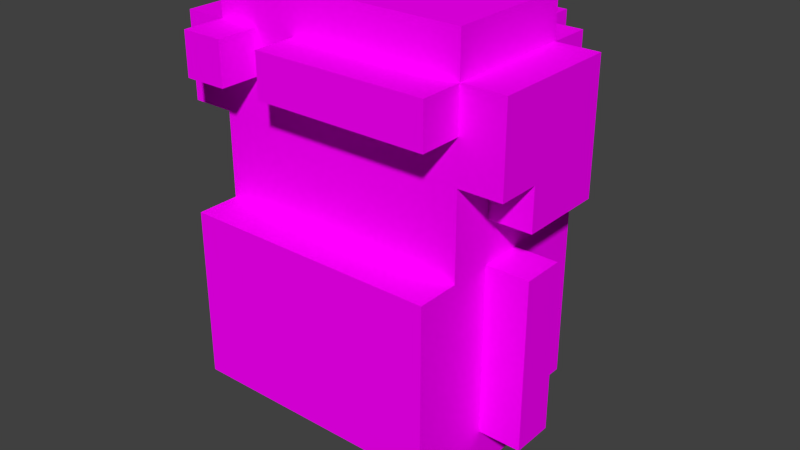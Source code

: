 # Source: Mike.blend  (saved by Blender 2.76.0; exported with 4.5.12 LTS)
import bpy
from mathutils import Matrix  # noqa: F401  (used for matrix-valued properties, if any)

bpy.ops.wm.read_factory_settings(use_empty=True)
scene = bpy.context.scene
scene.name = 'Scene'

# ---- collections
col_collection_1 = bpy.data.collections.new('Collection 1'); scene.collection.children.link(col_collection_1)
col_collection_11 = bpy.data.collections.new('Collection 11'); scene.collection.children.link(col_collection_11)
col_collection_11.hide_render = True
col_collection_11.hide_viewport = True

# ---- images (referenced by path relative to the original .blend; pixels are not part of the script)
import os
ASSET_DIR = os.environ.get("B2B_ASSET_DIR", "")  # directory of the original .blend (textures are referenced by path, not embedded)
HERE = os.path.dirname(os.path.abspath(__file__))  # packed textures are extracted next to this script under _unpacked/

def load_image(name, relpath, width, height, colorspace="sRGB"):
    """Load a texture the original file referenced (path relative to the .blend, or extracted next to this script)."""
    p = next((c for c in (os.path.join(HERE, relpath), os.path.join(ASSET_DIR, relpath)) if relpath and os.path.exists(c)), "")
    if p:
        img = bpy.data.images.load(p, check_existing=True)
        img.name = name
    else:  # same state as the original file: an image datablock whose file is absent (Cycles renders it pink)
        img = bpy.data.images.new(name, width, height)
        img.source = "FILE"
        img.filepath = "//" + (relpath or name)
    img.colorspace_settings.name = colorspace
    return img
img_chr_mike_texture0_png = load_image('chr_mike_texture0.png', "Test/Assets/Mini's Mike/core/fbx/chr_mike_texture0.png", 1024, 1024, 'sRGB')

# ---- materials (node trees are filled in below, after node groups)
mat_mike = bpy.data.materials.new('Mike')
mat_mike.alpha_threshold = 0.0
mat_mike.diffuse_color = (1.0, 1.0, 1.0, 1.0)
mat_mike.roughness = 0.5

# ---- material node trees
mat_mike.use_nodes = True; mat_mike.node_tree.nodes.clear()
_N = mat_mike.node_tree.nodes; _L = mat_mike.node_tree.links
n0 = _N.new('ShaderNodeOutputMaterial'); n0.name = 'Material Output'; n0.location = (1200, 880)
n0.label = 'Material Out'
n1 = _N.new('ShaderNodeAddShader'); n1.name = 'Add Shader'; n1.location = (1000, 880)
n1.label = 'Shader Add Refl'
n2 = _N.new('ShaderNodeAddShader'); n2.name = 'Add Shader.001'; n2.location = (800, 880)
n2.label = 'Shader Add Spec'
n3 = _N.new('ShaderNodeBsdfRefraction'); n3.name = 'Refraction BSDF'; n3.location = (1200, 220)
n3.label = 'Refl BSDF'
n3.mute = True
n4 = _N.new('ShaderNodeMix'); n4.name = 'Mix'; n4.location = (1000, 220)
n4.label = 'Mix Color/Refl'
n4.data_type = 'RGBA'
n4.blend_type = 'MULTIPLY'
n4.inputs[0].default_value = 1.0
n4.inputs[6].default_value = (1.0, 1.0, 1.0, 1.0)
n4.inputs[7].default_value = (0.0, 0.0, 0.0, 0.0)
n5 = _N.new('ShaderNodeMixShader'); n5.name = 'Mix Shader'; n5.location = (600, 880)
n5.label = 'Shader Mix Alpha'
n6 = _N.new('ShaderNodeBsdfTransparent'); n6.name = 'Transparent BSDF'; n6.location = (400, 880)
n6.label = 'Alpha BSDF'
n6.mute = True
n7 = _N.new('ShaderNodeMix'); n7.name = 'Mix.001'; n7.location = (200, 1100)
n7.label = 'Mix Color/Alpha'
n7.data_type = 'RGBA'
n7.blend_type = 'MULTIPLY'
n7.inputs[0].default_value = 1.0
n7.inputs[6].default_value = (1.0, 1.0, 1.0, 1.0)
n7.inputs[7].default_value = (1.0, 1.0, 1.0, 1.0)
n8 = _N.new('ShaderNodeBsdfDiffuse'); n8.name = 'Diffuse BSDF'; n8.location = (400, 660)
n8.label = 'Diff BSDF'
n9 = _N.new('ShaderNodeMix'); n9.name = 'Mix.002'; n9.location = (200, 660)
n9.label = 'Mix Color/Diffuse'
n9.data_type = 'RGBA'
n9.blend_type = 'MULTIPLY'
n9.inputs[0].default_value = 1.0
n9.inputs[6].default_value = (1.0, 1.0, 1.0, 1.0)
n10 = _N.new('ShaderNodeBsdfAnisotropic'); n10.name = 'Glossy BSDF'; n10.location = (400, 220)
n10.label = 'Spec BSDF'
n10.distribution = 'GGX'
n11 = _N.new('ShaderNodeMix'); n11.name = 'Mix.003'; n11.location = (200, 220)
n11.label = 'Mix Color/Spec'
n11.data_type = 'RGBA'
n11.blend_type = 'MULTIPLY'
n11.inputs[0].default_value = 1.0
n11.inputs[7].default_value = (0.0, 0.0, 0.0, 1.0)
n12 = _N.new('ShaderNodeMix'); n12.name = 'Mix.004'; n12.location = (200, 0)
n12.label = 'Mix Color/Hardness'
n12.data_type = 'RGBA'
n12.blend_type = 'MULTIPLY'
n12.inputs[0].default_value = 1.0
n12.inputs[6].default_value = (1.87, 1.87, 1.87, 1.87)
n12.inputs[7].default_value = (1.0, 1.0, 1.0, 1.0)
n13 = _N.new('ShaderNodeNormalMap'); n13.name = 'Normal Map'; n13.location = (200, 440)
n13.label = 'Normal/Map'
n13.mute = True
n14 = _N.new('ShaderNodeMix'); n14.name = 'Mix.005'; n14.location = (1000, 660)
n14.label = 'Bump/Map'
n14.mute = True
n14.data_type = 'RGBA'
n14.blend_type = 'MULTIPLY'
n14.inputs[0].default_value = 1.0
n14.inputs[6].default_value = (1.0, 1.0, 1.0, 1.0)
n14.inputs[7].default_value = (0.0, 0.0, 0.0, 1.0)
n15 = _N.new('ShaderNodeTexCoord'); n15.name = 'Texture Coordinate'; n15.location = (-600, 660)
n15.label = 'Texture Coords'
n16 = _N.new('ShaderNodeTexImage'); n16.name = 'Image Texture'; n16.location = (0, 660)
n16.width = 140
n16.image = img_chr_mike_texture0_png
n17 = _N.new('ShaderNodeDisplacement'); n17.name = 'Displacement'; n17.location = (0, 0)
n17.inputs[1].default_value = 0.0
n17.inputs[2].default_value = 0.1
n18 = _N.new('ShaderNodeMath'); n18.name = 'Math'; n18.location = (0, 0)
n18.operation = 'POWER'
_L.new(n1.outputs[0], n0.inputs[0])
_L.new(n2.outputs[0], n1.inputs[0])
_L.new(n3.outputs[0], n1.inputs[1])
_L.new(n4.outputs[2], n3.inputs[0])
_L.new(n5.outputs[0], n2.inputs[0])
_L.new(n6.outputs[0], n5.inputs[1])
_L.new(n7.outputs[2], n5.inputs[0])
_L.new(n8.outputs[0], n5.inputs[2])
_L.new(n9.outputs[2], n8.inputs[0])
_L.new(n10.outputs[0], n2.inputs[1])
_L.new(n11.outputs[2], n10.inputs[0])
_L.new(n13.outputs[0], n8.inputs[2])
_L.new(n13.outputs[0], n10.inputs[4])
_L.new(n13.outputs[0], n3.inputs[3])
_L.new(n16.outputs[0], n9.inputs[7])
_L.new(n14.outputs[2], n17.inputs[0])
_L.new(n17.outputs[0], n0.inputs[2])
_L.new(n12.outputs[2], n18.inputs[0])
_L.new(n18.outputs[0], n10.inputs[1])
n0.is_active_output = True

# ---- world
world_world = bpy.data.worlds.new('World'); scene.world = world_world
world_world.color = (0.05088, 0.05088, 0.05088)
world_world.use_sun_shadow = False
world_world.sun_shadow_jitter_overblur = 0.0
world_world.cycles.sampling_method = 'MANUAL'
world_world.cycles.sample_map_resolution = 256

# ---- meshes
me_mike = bpy.data.meshes.new('Mike')
me_mike.from_pydata([(-0.1, 0.1, 0.2), (-0.1, 0.1, 0.1), (-0.1, -0.2, 0.2), (0.3, 0.1, 0.6), (-0.1, -0.1, 0.0), (-0.1, -0.2, 0.1), (-0.1, 0.0, 0.0), (0.2, 0.2, 1.1), (0.2, 0.1, 1.0), (0.2, 0.2, 1.0), (0.2, 0.1, 1.1), (0.2, 0.3, 1.0), (0.2, 0.2, 0.7), (0.2, 0.3, 0.7), (0.2, -0.1, 0.0), (0.2, 0.0, 0.0), (0.2, -0.1, 0.1), (0.3, 0.1, 1.1), (0.3, 0.1, 1.0), (0.3, -0.2, 1.1), (0.3, -0.3, 0.9), (0.3, -0.3, 1.0), (0.3, 0.2, 1.0), (0.3, 0.2, 0.7), (0.3, -0.1, 0.7), (0.3, -0.1, 0.8), (0.3, -0.1, 0.6), (0.3, -0.2, 0.2), (0.3, 0.0, 0.6), (0.3, -0.3, 0.2), (0.3, -0.1, 0.2), (0.3, -0.3, 0.6), (0.3, -0.2, 0.1), (0.3, 0.1, 0.1), (0.3, 0.1, 0.2), (0.3, 0.2, 0.6), (0.3, 0.2, 0.2), (-0.2, -0.2, 1.0), (-0.2, -0.3, 0.9), (-0.2, -0.2, 0.9), (-0.2, -0.3, 1.0), (0.4, 0.1, 1.0), (0.4, 0.1, 0.7), (0.4, -0.1, 0.7), (0.4, -0.2, 1.0), (0.4, -0.2, 0.8), (0.4, 0.0, 0.6), (0.4, -0.1, 0.2), (0.4, 0.0, 0.2), (0.4, -0.1, 0.6), (-0.1, -0.2, 1.0), (-0.1, -0.3, 0.9), (-0.1, -0.2, 0.9), (-0.1, -0.3, 1.0), (0.1, 0.1, 0.2), (0.1, 0.1, 0.1), (0.1, -0.2, 0.2), (0.1, -0.1, 0.0), (0.1, -0.2, 0.1), (0.1, 0.0, 0.0), (-0.2, 0.2, 1.1), (-0.2, 0.1, 1.0), (-0.2, 0.2, 1.0), (-0.2, 0.1, 1.1), (-0.2, 0.3, 1.0), (-0.2, 0.3, 0.7), (-0.2, 0.1, 0.7), (-0.2, -0.1, 0.0), (-0.2, 0.0, 0.0), (-0.3, 0.1, 1.1), (-0.3, 0.1, 1.0), (-0.3, -0.2, 1.1), (-0.3, -0.3, 0.9), (-0.3, -0.3, 1.0), (-0.3, 0.2, 1.0), (-0.3, 0.2, 0.7), (-0.3, -0.1, 0.7), (-0.3, -0.2, 0.6), (-0.3, -0.1, 0.6), (-0.3, 0.0, 0.6), (-0.3, -0.3, 0.2), (-0.3, -0.1, 0.2), (-0.3, -0.3, 0.6), (-0.3, -0.2, 0.1), (-0.3, 0.1, 0.1), (-0.3, 0.1, 0.2), (-0.3, 0.2, 0.6), (-0.3, 0.2, 0.2), (-0.4, 0.1, 1.0), (-0.4, -0.1, 0.8), (-0.4, 0.1, 0.7), (-0.4, -0.1, 0.7), (-0.4, -0.2, 1.0), (-0.4, -0.2, 0.8), (-0.4, 0.0, 0.6), (-0.4, -0.1, 0.2), (-0.4, 0.0, 0.2), (-0.4, -0.1, 0.6), (0.3, 0.0, 0.2), (-0.3, 0.0, 0.2), (-0.3, -0.2, 0.2), (-0.4, 0.0, 0.8), (-0.2, 0.2, 0.6), (-0.3, 0.1, 0.6), (-0.1, -0.1, 0.1), (0.3, 0.0, 0.7), (0.4, 0.0, 0.7), (0.3, -0.1, 0.6), (-0.3, 0.0, 0.7), (-0.3, -0.1, 0.6), (-0.3, 0.0, 0.6), (0.4, 0.0, 0.5), (0.3, -0.1, 0.5), (0.3, 0.0, 0.5), (-0.4, 0.0, 0.5), (0.3, -0.3, 0.3), (-0.3, 0.0, 0.5), (-0.2, 0.2, 0.7), (0.4, 0.0, 0.8), (0.3, 0.1, 0.7), (0.4, -0.1, 0.8), (-0.3, 0.1, 0.7), (-0.3, -0.2, 0.8), (0.3, -0.2, 0.9), (0.2, 0.1, 0.7), (-0.3, -0.2, 0.9), (-0.1, 0.0, 0.1), (-0.2, 0.0, 0.1), (-0.2, -0.1, 0.1), (0.2, 0.0, 0.1), (0.1, 0.0, 0.1), (0.1, -0.1, 0.1), (0.2, 0.1, 0.6), (0.2, 0.2, 0.6), (0.3, -0.2, 0.6), (0.3, 0.0, 0.6), (-0.2, 0.1, 0.6), (0.3, -0.2, 0.8), (-0.4, 0.0, 0.7), (-0.3, -0.2, 1.0), (0.3, -0.2, 1.0), (-0.3, -0.1, 0.8), (0.4, -0.1, 0.5), (-0.3, -0.3, 0.3), (0.3, 0.2, 0.3), (-0.3, 0.2, 0.3), (-0.4, -0.1, 0.5), (-0.3, -0.1, 0.5), (2.98e-08, -0.2, 0.6), (0.0, -0.2, 1.0)], [], [(130, 59, 57, 131), (100, 83, 5, 2), (8, 10, 17, 18), (131, 57, 14, 16), (9, 8, 18, 22), (10, 7, 60, 63, 69, 71, 19, 17), (25, 24, 43, 120), (34, 27, 32, 33), (56, 58, 32, 27), (90, 88, 70, 121), (75, 74, 62, 117), (58, 56, 54, 55), (70, 74, 75, 121), (84, 85, 0, 1), (100, 85, 84, 83), (95, 96, 99, 81), (68, 127, 126, 6), (128, 67, 4, 104), (59, 130, 129, 15), (67, 68, 6, 4), (30, 98, 48, 47), (29, 80, 87, 36), (57, 59, 15, 14), (62, 64, 65, 117), (53, 50, 52, 51), (37, 40, 38, 39), (94, 97, 78, 79), (63, 60, 62, 61), (62, 60, 7, 9), (7, 10, 8, 9), (6, 126, 104, 4), (128, 127, 68, 67), (86, 145, 143, 82), (70, 69, 63, 61), (28, 26, 49, 46), (55, 54, 34, 33), (22, 18, 119, 23), (119, 18, 41, 42), (64, 62, 9, 11), (73, 72, 38, 40), (20, 51, 52, 123), (0, 85, 100, 2), (54, 56, 27, 34), (74, 70, 61, 62), (82, 143, 115, 31), (53, 51, 20, 21), (72, 125, 39, 38), (145, 87, 80, 143), (65, 64, 11, 13), (144, 145, 86, 35), (129, 16, 14, 15), (42, 106, 105, 119), (76, 108, 110, 109), (55, 33, 32, 58), (84, 1, 5, 83), (1, 0, 2, 5), (115, 144, 35, 31), (30, 112, 113, 98), (98, 113, 111, 48), (143, 80, 29, 115), (29, 36, 144, 115), (97, 146, 147, 78), (36, 87, 145, 144), (114, 116, 99, 96), (31, 35, 86, 82), (24, 25, 137, 134, 107), (45, 137, 25, 120), (148, 149, 139, 77), (134, 140, 149, 148), (47, 48, 111, 142), (113, 28, 46, 111), (113, 112, 26, 28), (116, 79, 78, 147), (116, 147, 81, 99), (114, 94, 79, 116), (46, 49, 142, 111), (112, 30, 47, 142), (26, 112, 142, 49), (81, 147, 146, 95), (114, 96, 95, 146), (97, 94, 114, 146), (12, 9, 22, 23), (18, 140, 44, 41), (124, 12, 23, 119), (121, 75, 117, 66), (73, 139, 125, 72), (88, 92, 139, 70), (71, 69, 70, 139), (135, 105, 24, 107), (138, 101, 93, 92, 88, 90), (101, 138, 91, 89), (50, 53, 21, 140), (19, 71, 139, 37, 50, 140), (11, 9, 12, 13), (17, 19, 140, 18), (12, 124, 132, 133), (117, 65, 13, 12), (125, 139, 92, 93, 122), (139, 73, 40, 37), (140, 21, 20, 123), (140, 123, 137, 45, 44), (120, 43, 106, 118), (141, 89, 91, 76), (45, 118, 106, 42, 41, 44), (106, 43, 24, 105), (108, 76, 91, 138), (138, 90, 121, 108), (103, 121, 66, 136), (132, 124, 119, 3), (66, 117, 102, 136), (102, 117, 12, 133), (135, 3, 119, 105), (103, 110, 108, 121), (76, 109, 77, 122, 141), (89, 141, 122, 93)])
_uv = me_mike.uv_layers.new(name='UVMap')
_uv.uv.foreach_set('vector', [0.1842, 0.6875, 0.2368, 0.6875, 0.2368, 0.8125, 0.1842, 0.8125, 0.02632, 0.6875, 0.1316, 0.6875, 0.1316, 0.95, 0.02632, 0.95, 0.7105, 0.0625, 0.9211, 0.0625, 0.9211, 0.1862, 0.7105, 0.1862, 0.1842, 0.6875, 0.2368, 0.6875, 0.2368, 0.8125, 0.1842, 0.8125, 0.7105, 0.0625, 0.9211, 0.0625, 0.9211, 0.1862, 0.7105, 0.1862, 0.8158, 0.1862, 0.9211, 0.1862, 0.9211, 0.125, 0.9211, 0.0625, 0.8158, 0.0625, 0.7105, 0.0625, 0.7105, 0.125, 0.7105, 0.1862, 0.8947, 0.375, 0.9474, 0.375, 0.9474, 0.5, 0.8947, 0.5, 0.02632, 0.6875, 0.1316, 0.6875, 0.1316, 0.95, 0.02632, 0.95, 0.02632, 0.6875, 0.1316, 0.6875, 0.1316, 0.95, 0.02632, 0.95, 0.7105, 0.0625, 0.9211, 0.0625, 0.9211, 0.1862, 0.7105, 0.1862, 0.7105, 0.0625, 0.9211, 0.0625, 0.9211, 0.1862, 0.7105, 0.1862, 0.02632, 0.6875, 0.1316, 0.6875, 0.1316, 0.95, 0.02632, 0.95, 0.7105, 0.0625, 0.9211, 0.0625, 0.9211, 0.1862, 0.7105, 0.1862, 0.02632, 0.6875, 0.1316, 0.6875, 0.1316, 0.95, 0.02632, 0.95, 0.02632, 0.6875, 0.1316, 0.6875, 0.1316, 0.95, 0.02632, 0.95, 0.2105, 0.375, 0.2632, 0.375, 0.2632, 0.5, 0.2105, 0.5, 0.1842, 0.6875, 0.2368, 0.6875, 0.2368, 0.8125, 0.1842, 0.8125, 0.1842, 0.6875, 0.2368, 0.6875, 0.2368, 0.8125, 0.1842, 0.8125, 0.1842, 0.6875, 0.2368, 0.6875, 0.2368, 0.8125, 0.1842, 0.8125, 0.1842, 0.6875, 0.2368, 0.6875, 0.2368, 0.8125, 0.1842, 0.8125, 0.2105, 0.375, 0.2632, 0.375, 0.2632, 0.5, 0.2105, 0.5, 0.02632, 0.6875, 0.1316, 0.6875, 0.1316, 0.8125, 0.02632, 0.8125, 0.1842, 0.6875, 0.2368, 0.6875, 0.2368, 0.8125, 0.1842, 0.8125, 0.7105, 0.0625, 0.9211, 0.0625, 0.9211, 0.1862, 0.7105, 0.1862, 0.7105, 0.0625, 0.9211, 0.0625, 0.9211, 0.1862, 0.7105, 0.1862, 0.7105, 0.0625, 0.9211, 0.0625, 0.9211, 0.1862, 0.7105, 0.1862, 0.02632, 0.3125, 0.07895, 0.3125, 0.07895, 0.4375, 0.02632, 0.4375, 0.7105, 0.0625, 0.9211, 0.0625, 0.9211, 0.1862, 0.7105, 0.1862, 0.7105, 0.0625, 0.9211, 0.0625, 0.9211, 0.1862, 0.7105, 0.1862, 0.7105, 0.0625, 0.9211, 0.0625, 0.9211, 0.1862, 0.7105, 0.1862, 0.1842, 0.6875, 0.2368, 0.6875, 0.2368, 0.8125, 0.1842, 0.8125, 0.1842, 0.6875, 0.2368, 0.6875, 0.2368, 0.8125, 0.1842, 0.8125, 0.02632, 0.4375, 0.1316, 0.4375, 0.1316, 0.5625, 0.02632, 0.5625, 0.7105, 0.0625, 0.9211, 0.0625, 0.9211, 0.1862, 0.7105, 0.1862, 0.02632, 0.3125, 0.07895, 0.3125, 0.07895, 0.4375, 0.02632, 0.4375, 0.02632, 0.6875, 0.1316, 0.6875, 0.1316, 0.95, 0.02632, 0.95, 0.7105, 0.0625, 0.9211, 0.0625, 0.9211, 0.1862, 0.7105, 0.1862, 0.7105, 0.0625, 0.9211, 0.0625, 0.9211, 0.1862, 0.7105, 0.1862, 0.7105, 0.0625, 0.9211, 0.0625, 0.9211, 0.1862, 0.7105, 0.1862, 0.7105, 0.0625, 0.9211, 0.0625, 0.9211, 0.1862, 0.7105, 0.1862, 0.7105, 0.0625, 0.9211, 0.0625, 0.9211, 0.1862, 0.7105, 0.1862, 0.02632, 0.6875, 0.1316, 0.6875, 0.1316, 0.95, 0.02632, 0.95, 0.02632, 0.6875, 0.1316, 0.6875, 0.1316, 0.95, 0.02632, 0.95, 0.7105, 0.0625, 0.9211, 0.0625, 0.9211, 0.1862, 0.7105, 0.1862, 0.02632, 0.4375, 0.1316, 0.4375, 0.1316, 0.5625, 0.02632, 0.5625, 0.7105, 0.0625, 0.9211, 0.0625, 0.9211, 0.1862, 0.7105, 0.1862, 0.7105, 0.0625, 0.9211, 0.0625, 0.9211, 0.1862, 0.7105, 0.1862, 0.02632, 0.6875, 0.1316, 0.6875, 0.1316, 0.8125, 0.02632, 0.8125, 0.7105, 0.0625, 0.9211, 0.0625, 0.9211, 0.1862, 0.7105, 0.1862, 0.02632, 0.4375, 0.1316, 0.4375, 0.1316, 0.5625, 0.02632, 0.5625, 0.1842, 0.6875, 0.2368, 0.6875, 0.2368, 0.8125, 0.1842, 0.8125, 0.7105, 0.0625, 0.9211, 0.0625, 0.9211, 0.1862, 0.7105, 0.1862, 0.5252, 0.3098, 0.5778, 0.3098, 0.5778, 0.4348, 0.5252, 0.4348, 0.02632, 0.6875, 0.1316, 0.6875, 0.1316, 0.95, 0.02632, 0.95, 0.02632, 0.6875, 0.1316, 0.6875, 0.1316, 0.95, 0.02632, 0.95, 0.02632, 0.6875, 0.1316, 0.6875, 0.1316, 0.95, 0.02632, 0.95, 0.02632, 0.4375, 0.1316, 0.4375, 0.1316, 0.5625, 0.02632, 0.5625, 0.2105, 0.375, 0.2632, 0.375, 0.2632, 0.5, 0.2105, 0.5, 0.2105, 0.375, 0.2632, 0.375, 0.2632, 0.5, 0.2105, 0.5, 0.02632, 0.6875, 0.1316, 0.6875, 0.1316, 0.8125, 0.02632, 0.8125, 0.02632, 0.6875, 0.1316, 0.6875, 0.1316, 0.8125, 0.02632, 0.8125, 0.02632, 0.3125, 0.07895, 0.3125, 0.07895, 0.4375, 0.02632, 0.4375, 0.02632, 0.6875, 0.1316, 0.6875, 0.1316, 0.8125, 0.02632, 0.8125, 0.2105, 0.375, 0.2632, 0.375, 0.2632, 0.5, 0.2105, 0.5, 0.02632, 0.4375, 0.1316, 0.4375, 0.1316, 0.5625, 0.02632, 0.5625, 0.5778, 0.4348, 0.5778, 0.4348, 0.5778, 0.3098, 0.5252, 0.3098, 0.5252, 0.4348, 0.7105, 0.0625, 0.9211, 0.0625, 0.9211, 0.1862, 0.7105, 0.1862, 0.4737, 0.375, 0.4737, 0.875, 0.3158, 0.875, 0.3158, 0.375, 0.3158, 0.375, 0.3158, 0.875, 0.4737, 0.875, 0.4737, 0.375, 0.2105, 0.375, 0.2632, 0.375, 0.2632, 0.5, 0.2105, 0.5, 0.02632, 0.3125, 0.07895, 0.3125, 0.07895, 0.4375, 0.02632, 0.4375, 0.02632, 0.3125, 0.07895, 0.3125, 0.07895, 0.4375, 0.02632, 0.4375, 0.02632, 0.3125, 0.07895, 0.3125, 0.07895, 0.4375, 0.02632, 0.4375, 0.2105, 0.375, 0.2632, 0.375, 0.2632, 0.5, 0.2105, 0.5, 0.02632, 0.3125, 0.07895, 0.3125, 0.07895, 0.4375, 0.02632, 0.4375, 0.02632, 0.3125, 0.07895, 0.3125, 0.07895, 0.4375, 0.02632, 0.4375, 0.2105, 0.375, 0.2632, 0.375, 0.2632, 0.5, 0.2105, 0.5, 0.02632, 0.3125, 0.07895, 0.3125, 0.07895, 0.4375, 0.02632, 0.4375, 0.2105, 0.375, 0.2632, 0.375, 0.2632, 0.5, 0.2105, 0.5, 0.2105, 0.375, 0.2632, 0.375, 0.2632, 0.5, 0.2105, 0.5, 0.02632, 0.3125, 0.07895, 0.3125, 0.07895, 0.4375, 0.02632, 0.4375, 0.7105, 0.0625, 0.9211, 0.0625, 0.9211, 0.1862, 0.7105, 0.1862, 0.7105, 0.0625, 0.9211, 0.0625, 0.9211, 0.1862, 0.7105, 0.1862, 0.7105, 0.0625, 0.9211, 0.0625, 0.9211, 0.1862, 0.7105, 0.1862, 0.7105, 0.0625, 0.9211, 0.0625, 0.9211, 0.1862, 0.7105, 0.1862, 0.7105, 0.0625, 0.9211, 0.0625, 0.9211, 0.1862, 0.7105, 0.1862, 0.7105, 0.0625, 0.9211, 0.0625, 0.9211, 0.1862, 0.7105, 0.1862, 0.7105, 0.0625, 0.9211, 0.0625, 0.9211, 0.1862, 0.7105, 0.1862, 0.5252, 0.3098, 0.5778, 0.3098, 0.5778, 0.4348, 0.5252, 0.4348, 0.8158, 0.1862, 0.9211, 0.1862, 0.9211, 0.0625, 0.8158, 0.0625, 0.7105, 0.0625, 0.7105, 0.1862, 0.8947, 0.375, 0.9474, 0.375, 0.9474, 0.5, 0.8947, 0.5, 0.7105, 0.0625, 0.9211, 0.0625, 0.9211, 0.1862, 0.7105, 0.1862, 0.8158, 0.1862, 0.9211, 0.1862, 0.9211, 0.0625, 0.8158, 0.0625, 0.7105, 0.0625, 0.7105, 0.1862, 0.7105, 0.0625, 0.9211, 0.0625, 0.9211, 0.1862, 0.7105, 0.1862, 0.7105, 0.0625, 0.9211, 0.0625, 0.9211, 0.1862, 0.7105, 0.1862, 0.5252, 0.3098, 0.5778, 0.3098, 0.5778, 0.4348, 0.5252, 0.4348, 0.7105, 0.0625, 0.9211, 0.0625, 0.9211, 0.1862, 0.7105, 0.1862, 0.8158, 0.1862, 0.9211, 0.1862, 0.9211, 0.0625, 0.7105, 0.0625, 0.7105, 0.1862, 0.7105, 0.0625, 0.9211, 0.0625, 0.9211, 0.1862, 0.7105, 0.1862, 0.7105, 0.0625, 0.9211, 0.0625, 0.9211, 0.1862, 0.7105, 0.1862, 0.8158, 0.1862, 0.9211, 0.1862, 0.9211, 0.0625, 0.7105, 0.0625, 0.7105, 0.1862, 0.8947, 0.375, 0.9474, 0.375, 0.9474, 0.5, 0.8947, 0.5, 0.8947, 0.375, 0.9474, 0.375, 0.9474, 0.5, 0.8947, 0.5, 0.8158, 0.1862, 0.9211, 0.1862, 0.9211, 0.0625, 0.8158, 0.0625, 0.7105, 0.0625, 0.7105, 0.1862, 0.8947, 0.375, 0.9474, 0.375, 0.9474, 0.5, 0.8947, 0.5, 0.8947, 0.375, 0.9474, 0.375, 0.9474, 0.5, 0.8947, 0.5, 0.7105, 0.0625, 0.9211, 0.0625, 0.9211, 0.1862, 0.7105, 0.1862, 0.5252, 0.3098, 0.5778, 0.3098, 0.5778, 0.4348, 0.5252, 0.4348, 0.5252, 0.3098, 0.5778, 0.3098, 0.5778, 0.4348, 0.5252, 0.4348, 0.5252, 0.3098, 0.5778, 0.3098, 0.5778, 0.4348, 0.5252, 0.4348, 0.5252, 0.3098, 0.5778, 0.3098, 0.5778, 0.4348, 0.5252, 0.4348, 0.5252, 0.3098, 0.5778, 0.3098, 0.5778, 0.4348, 0.5252, 0.4348, 0.5252, 0.3098, 0.5778, 0.3098, 0.5778, 0.4348, 0.5252, 0.4348, 0.5778, 0.4348, 0.5778, 0.4348, 0.5778, 0.3098, 0.5252, 0.3098, 0.5252, 0.4348, 0.7105, 0.0625, 0.9211, 0.0625, 0.9211, 0.1862, 0.7105, 0.1862])
me_mike.materials.append(mat_mike)
me_mike.use_remesh_preserve_volume = False
me_mike.use_remesh_preserve_attributes = False
me_mike.use_mirror_vertex_groups = False
me_mike.update()
arm_armature = bpy.data.armatures.new('Armature')  # bones are not reproduced

# ---- objects
ob_mike = bpy.data.objects.new('Mike', me_mike)
ob_armature = bpy.data.objects.new('Armature', arm_armature)

# ---- transforms, parenting, visibility, modifiers, constraints
ob_mike.parent = ob_armature
ob_mike.location = (0.0, 0.0, 0.0)
ob_mike.color = (0.8, 0.8, 0.8, 1.0)
ob_mike.lineart.crease_threshold = 0.0
_vg = ob_mike.vertex_groups.new(name='Base')
_vg.add([3, 7, 8, 9, 10, 11, 12, 13, 17, 18, 19, 20, 21, 22, 23, 24, 25, 29, 31, 35, 36, 37, 38, 39, 40, 41, 42, 43, 44, 45, 50, 51, 52, 53, 60, 61, 62, 63, 64, 65, 66, 69, 70, 71, 72, 73, 74, 75, 76, 77, 80, 82, 86, 87, 88, 89, 90, 91, 92, 93, 101, 102, 103, 105, 106, 107, 108, 109, 110, 115, 117, 118, 119, 120, 121, 122, 123, 124, 125, 132, 133, 134, 135, 136, 137, 138, 139, 140, 141, 143, 144, 145, 148, 149], 1.0, 'REPLACE')
_vg = ob_mike.vertex_groups.new(name='Arm_L')
_vg.add([26, 28, 30, 46, 47, 48, 49, 98, 111, 112, 113, 142], 1.0, 'REPLACE')
_vg = ob_mike.vertex_groups.new(name='Arm_R')
_vg.add([78, 79, 81, 94, 95, 96, 97, 99, 114, 116, 146, 147], 1.0, 'REPLACE')
_vg = ob_mike.vertex_groups.new(name='Leg_L')
_vg.add([14, 15, 16, 27, 32, 33, 34, 54, 55, 56, 57, 58, 59, 129, 130, 131], 1.0, 'REPLACE')
_vg = ob_mike.vertex_groups.new(name='Leg_R')
_vg.add([0, 1, 2, 4, 5, 6, 67, 68, 83, 84, 85, 100, 104, 126, 127, 128], 1.0, 'REPLACE')
_m = ob_mike.modifiers.new('Armature', 'ARMATURE')
_m.object = ob_armature
ob_armature.location = (0.0, 0.0, 0.0)
ob_armature.show_in_front = True
ob_armature.lineart.crease_threshold = 0.0

# ---- collection membership
col_collection_1.objects.link(ob_mike)
col_collection_11.objects.link(ob_armature)

# ---- scene / render settings (as saved in the file)
scene.frame_start = 1; scene.frame_end = 20; scene.frame_set(10)
scene.render.engine = 'CYCLES'
scene.render.resolution_percentage = 50
scene.render.fps = 25
scene.render.dither_intensity = 0.0
scene.cycles.use_denoising = False
scene.cycles.samples = 10
scene.cycles.sampling_pattern = 'TABULATED_SOBOL'
scene.cycles.light_sampling_threshold = 0.0
scene.cycles.use_adaptive_sampling = False
scene.cycles.use_light_tree = False
scene.cycles.blur_glossy = 0.0
scene.cycles.pixel_filter_type = 'GAUSSIAN'
scene.cycles.sample_clamp_indirect = 0.0
scene.view_settings.view_transform = 'Standard'
bpy.context.view_layer.update()

# ---- added for rendering (the .blend has no active camera and no usable light): camera, sun
cam_auto = bpy.data.cameras.new('AutoCamera')
cam_auto.lens = 50.0
cam_auto.sensor_width = 36.0
cam_auto.clip_end = 1000.0
ob_auto_camera = bpy.data.objects.new('AutoCamera', cam_auto)
scene.collection.objects.link(ob_auto_camera)
ob_auto_camera.location = (1.37545, -1.65053, 1.65036)
ob_auto_camera.rotation_euler = (1.09748, -7.21219e-08, 0.694738)
scene.camera = ob_auto_camera
light_auto_sun = bpy.data.lights.new('AutoSun', 'SUN')
light_auto_sun.energy = 3.0
light_auto_sun.angle = 0.0523599
ob_auto_sun = bpy.data.objects.new('AutoSun', light_auto_sun)
scene.collection.objects.link(ob_auto_sun)
ob_auto_sun.rotation_euler = (0.872665, 0.174533, 0.523599)
bpy.context.view_layer.update()
